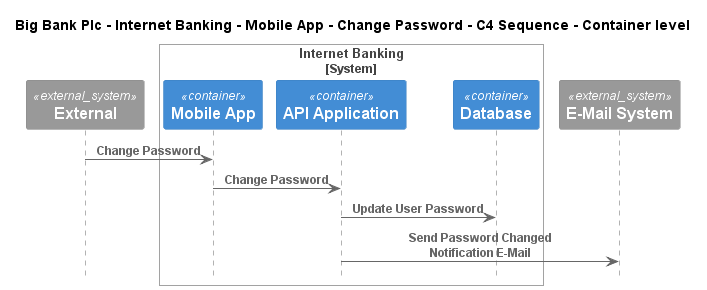

The diagram above was rendered by PlantUML. Its source (embedded in the PNG):
@startuml
!include ..\..\..\..\..\..\..\.c4s\C4_Sequence.puml

title Big Bank Plc - Internet Banking - Mobile App - Change Password - C4 Sequence - Container level

System_Ext(C4InterFlow.SoftwareSystems.ExternalSystem, "External", "")

System_Boundary(BigBankPlc.SoftwareSystems.InternetBanking, "Internet Banking")
    Container(BigBankPlc.SoftwareSystems.InternetBanking.Containers.MobileApp, "Mobile App", "", "")
    Container(BigBankPlc.SoftwareSystems.InternetBanking.Containers.APIApplication, "API Application", "", "")
    ContainerDb(BigBankPlc.SoftwareSystems.InternetBanking.Containers.Database, "Database", "", "")
Boundary_End()
System_Ext(BigBankPlc.SoftwareSystems.EMailSystem, "E-Mail System", "")

Rel(C4InterFlow.SoftwareSystems.ExternalSystem, BigBankPlc.SoftwareSystems.InternetBanking.Containers.MobileApp, "Change Password")
Rel(BigBankPlc.SoftwareSystems.InternetBanking.Containers.MobileApp, BigBankPlc.SoftwareSystems.InternetBanking.Containers.APIApplication, "Change Password")
Rel(BigBankPlc.SoftwareSystems.InternetBanking.Containers.APIApplication, BigBankPlc.SoftwareSystems.InternetBanking.Containers.Database, "Update User Password")
Rel(BigBankPlc.SoftwareSystems.InternetBanking.Containers.APIApplication, BigBankPlc.SoftwareSystems.EMailSystem, "Send Password Changed Notification E-Mail")


@enduml